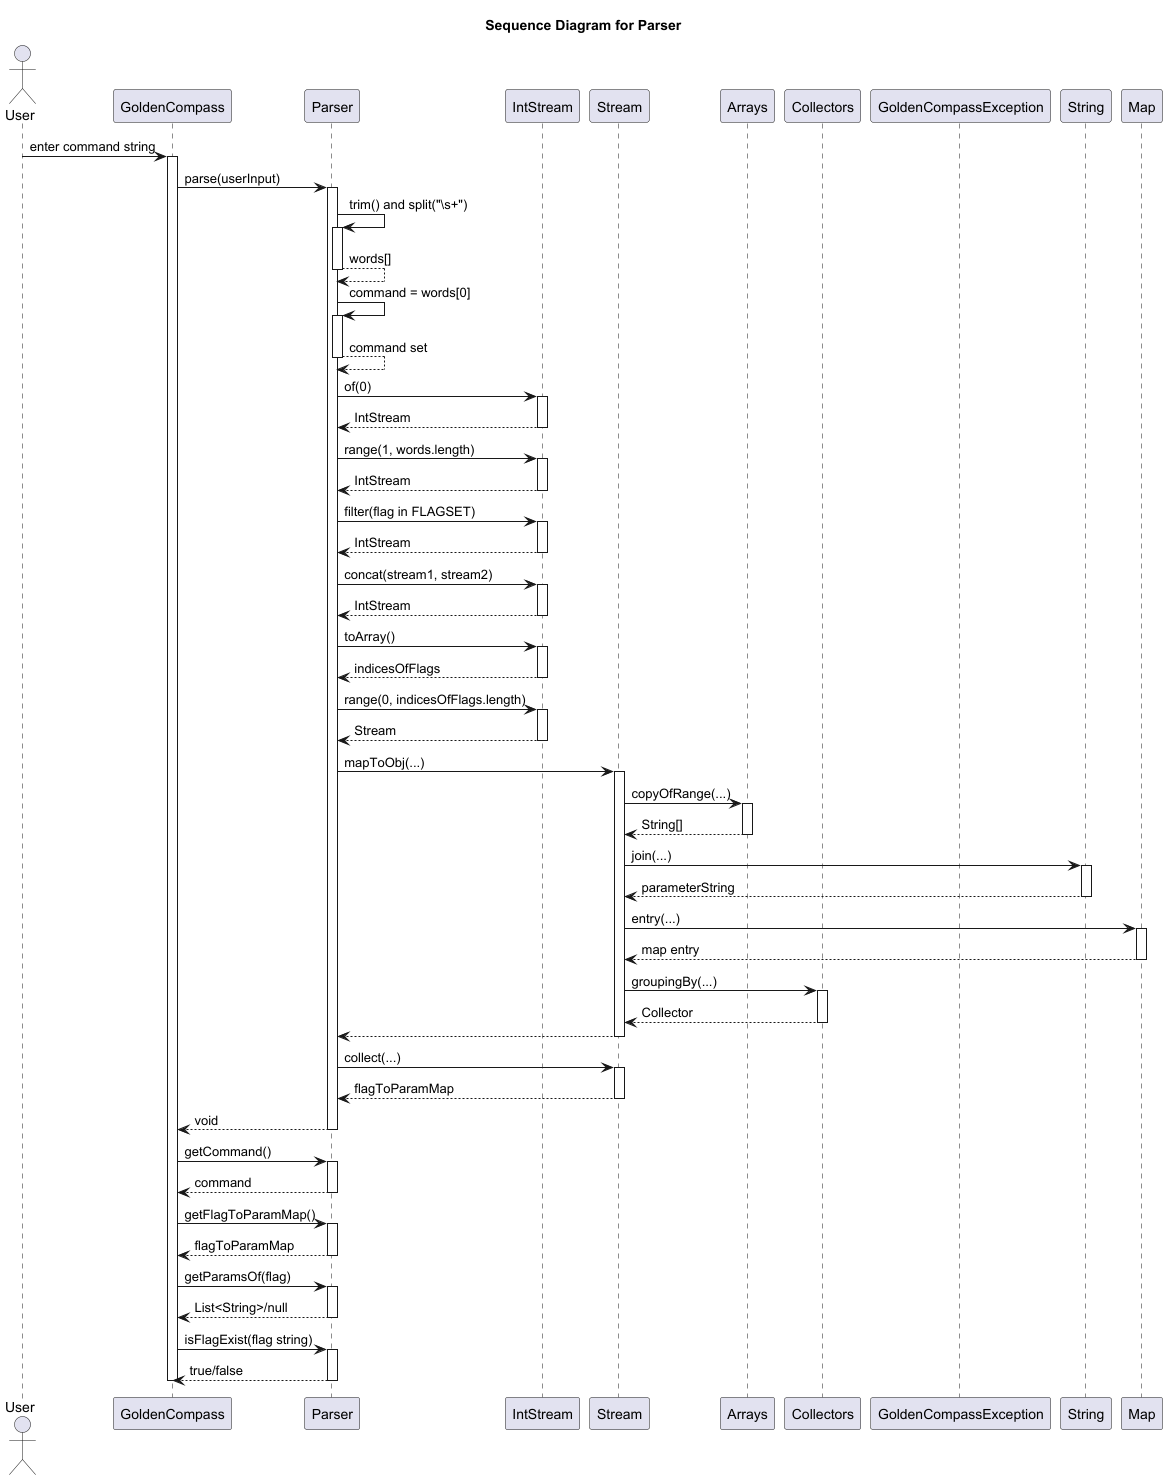

The diagram above was rendered by PlantUML. Its source (embedded in the PNG):
@startuml
title Sequence Diagram for Parser

actor User
participant GoldenCompass
participant Parser
participant IntStream
participant Stream
participant Arrays
participant Collectors
participant GoldenCompassException
participant String
participant Map

User -> GoldenCompass : enter command string
activate GoldenCompass

GoldenCompass -> Parser : parse(userInput)
activate Parser

Parser -> Parser : trim() and split("\\s+")
activate Parser
Parser --> Parser : words[]
deactivate Parser

Parser -> Parser : command = words[0]
activate Parser
Parser --> Parser : command set
deactivate Parser

Parser -> IntStream : of(0)
activate IntStream
IntStream --> Parser : IntStream
deactivate IntStream

Parser -> IntStream : range(1, words.length)
activate IntStream
IntStream --> Parser : IntStream
deactivate IntStream

Parser -> IntStream : filter(flag in FLAGSET)
activate IntStream
IntStream --> Parser : IntStream
deactivate IntStream

Parser -> IntStream : concat(stream1, stream2)
activate IntStream
IntStream --> Parser : IntStream
deactivate IntStream

Parser -> IntStream : toArray()
activate IntStream
IntStream --> Parser : indicesOfFlags
deactivate IntStream

Parser -> IntStream : range(0, indicesOfFlags.length)
activate IntStream
IntStream --> Parser : Stream
deactivate IntStream

Parser -> Stream : mapToObj(...)
activate Stream

Stream -> Arrays : copyOfRange(...)
activate Arrays
Arrays --> Stream : String[]
deactivate Arrays

Stream -> String : join(...)
activate String
String --> Stream : parameterString
deactivate String

Stream -> Map : entry(...)
activate Map
Map --> Stream : map entry
deactivate Map

Stream -> Collectors : groupingBy(...)
activate Collectors
Collectors --> Stream : Collector
deactivate Collectors

Stream --> Parser
deactivate Stream

Parser -> Stream: collect(...)
activate Stream
Stream --> Parser : flagToParamMap
deactivate Stream

deactivate Stream

Parser --> GoldenCompass : void
deactivate Parser

GoldenCompass -> Parser : getCommand()
activate Parser
Parser --> GoldenCompass : command
deactivate Parser

GoldenCompass -> Parser : getFlagToParamMap()
activate Parser
Parser --> GoldenCompass : flagToParamMap
deactivate Parser

    GoldenCompass -> Parser : getParamsOf(flag)
    activate Parser
    Parser --> GoldenCompass : List<String>/null
    deactivate Parser

GoldenCompass -> Parser : isFlagExist(flag string)
activate Parser
Parser --> GoldenCompass : true/false
deactivate Parser

deactivate GoldenCompass

@enduml